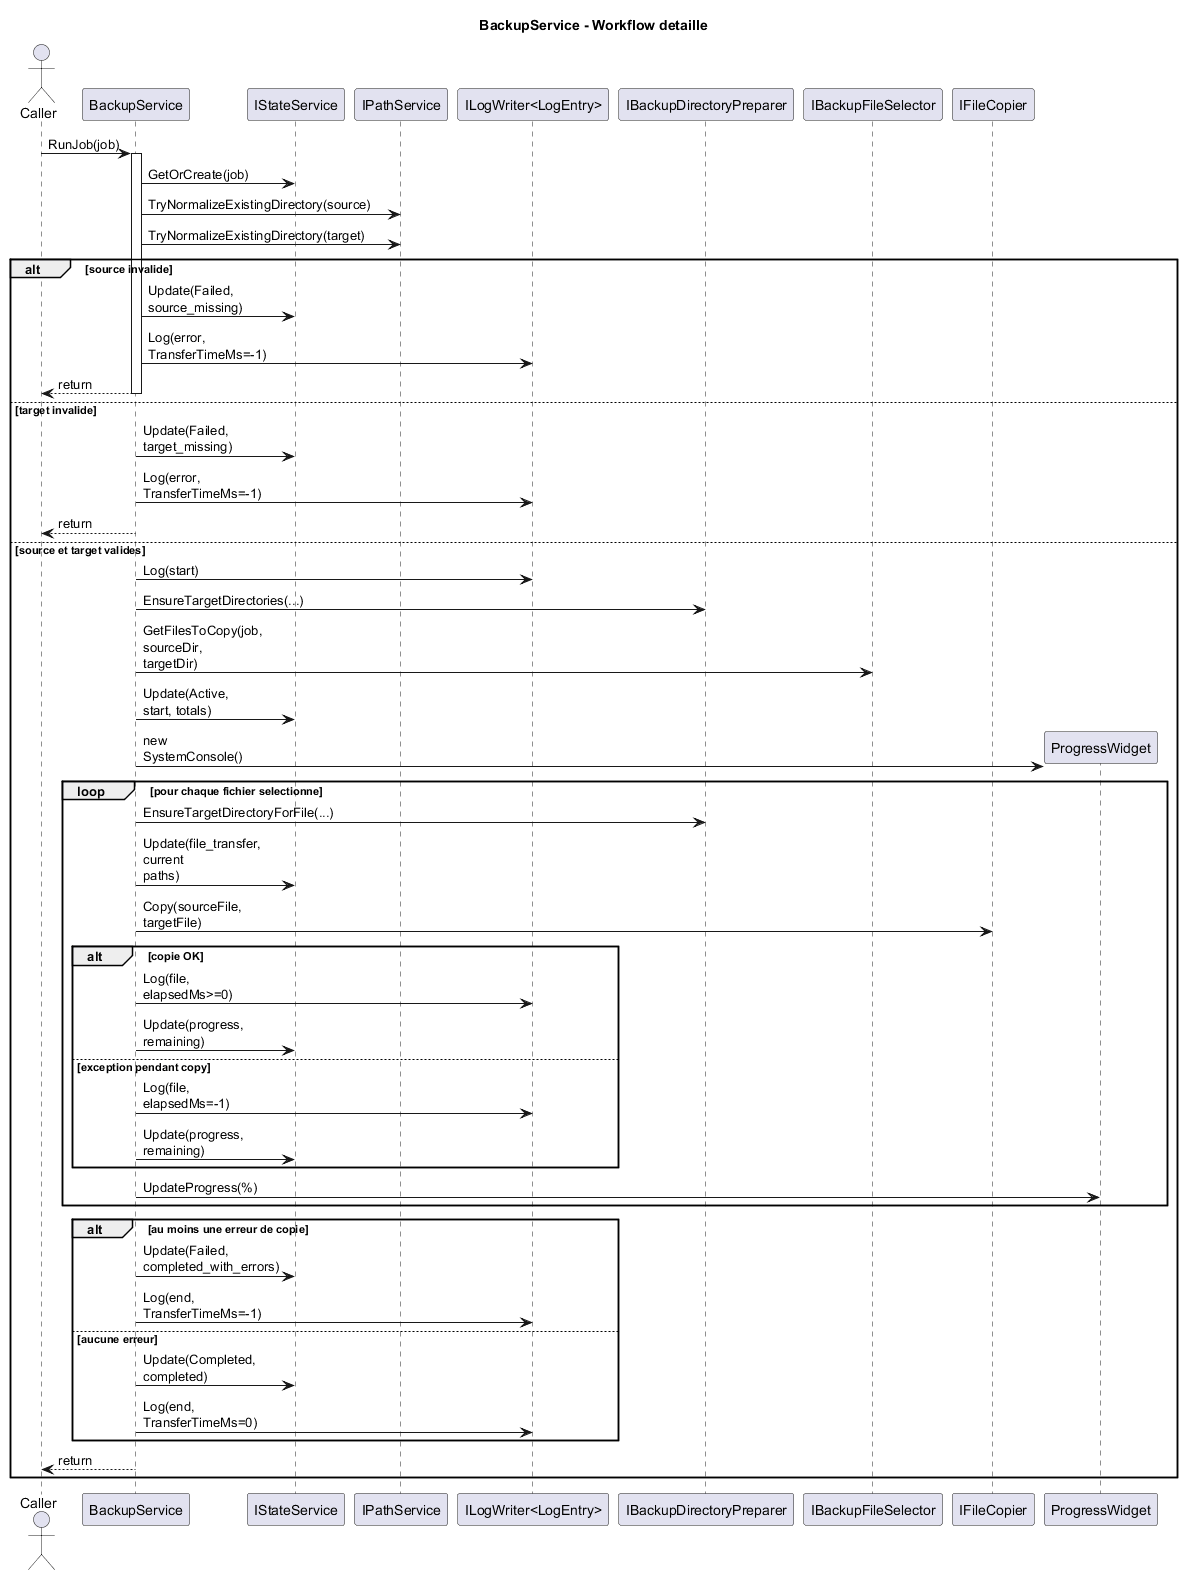

The diagram above was rendered by PlantUML. Its source (embedded in the PNG):
@startuml
title BackupService - Workflow detaille

skinparam backgroundColor #FFFFFF
skinparam sequenceArrowThickness 1
skinparam responseMessageBelowArrow true
skinparam maxMessageSize 80

actor Caller
participant BackupService
participant "IStateService" as State
participant "IPathService" as Paths
participant "ILogWriter<LogEntry>" as Logger
participant "IBackupDirectoryPreparer" as DirPrep
participant "IBackupFileSelector" as Selector
participant "IFileCopier" as Copier
participant "ProgressWidget" as Progress

Caller -> BackupService: RunJob(job)
activate BackupService

BackupService -> State: GetOrCreate(job)
BackupService -> Paths: TryNormalizeExistingDirectory(source)
BackupService -> Paths: TryNormalizeExistingDirectory(target)

alt source invalide
  BackupService -> State: Update(Failed, source_missing)
  BackupService -> Logger: Log(error, TransferTimeMs=-1)
  BackupService --> Caller: return
  deactivate BackupService
else target invalide
  BackupService -> State: Update(Failed, target_missing)
  BackupService -> Logger: Log(error, TransferTimeMs=-1)
  BackupService --> Caller: return
  deactivate BackupService
else source et target valides
  BackupService -> Logger: Log(start)
  BackupService -> DirPrep: EnsureTargetDirectories(...)
  BackupService -> Selector: GetFilesToCopy(job, sourceDir, targetDir)
  BackupService -> State: Update(Active, start, totals)
  create Progress
  BackupService -> Progress: new SystemConsole()

  loop pour chaque fichier selectionne
    BackupService -> DirPrep: EnsureTargetDirectoryForFile(...)
    BackupService -> State: Update(file_transfer, current paths)
    BackupService -> Copier: Copy(sourceFile, targetFile)
    alt copie OK
      BackupService -> Logger: Log(file, elapsedMs>=0)
      BackupService -> State: Update(progress, remaining)
    else exception pendant copy
      BackupService -> Logger: Log(file, elapsedMs=-1)
      BackupService -> State: Update(progress, remaining)
    end
    BackupService -> Progress: UpdateProgress(%)
  end

  alt au moins une erreur de copie
    BackupService -> State: Update(Failed, completed_with_errors)
    BackupService -> Logger: Log(end, TransferTimeMs=-1)
  else aucune erreur
    BackupService -> State: Update(Completed, completed)
    BackupService -> Logger: Log(end, TransferTimeMs=0)
  end

  BackupService --> Caller: return
  deactivate BackupService
end
@enduml